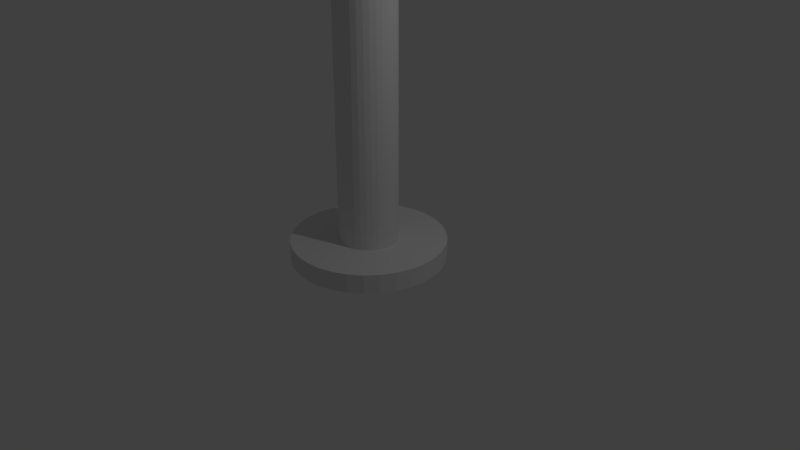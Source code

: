 # Source: Pole.blend  (saved by Blender 2.78.0; exported with 4.5.12 LTS)
import bpy
from mathutils import Matrix  # noqa: F401  (used for matrix-valued properties, if any)

bpy.ops.wm.read_factory_settings(use_empty=True)
scene = bpy.context.scene
scene.name = 'Scene'

# ---- collections
col_collection_1 = bpy.data.collections.new('Collection 1'); scene.collection.children.link(col_collection_1)

# ---- world
world_world = bpy.data.worlds.new('World'); scene.world = world_world
world_world.color = (0.05088, 0.05088, 0.05088)
world_world.use_sun_shadow = False
world_world.sun_shadow_jitter_overblur = 0.0
world_world.cycles.sampling_method = 'MANUAL'

# ---- cameras
cam_camera = bpy.data.cameras.new('Camera')
cam_camera.clip_end = 100.0
cam_camera.lens = 35.0
cam_camera.sensor_width = 32.0
cam_camera.sensor_height = 18.0
cam_camera.ortho_scale = 7.314
cam_camera.dof.focus_distance = 0.0
cam_camera.dof.aperture_fstop = 128.0

# ---- lights
light_lamp = bpy.data.lights.new('Lamp', 'POINT')
light_lamp.transmission_factor = 0.0
light_lamp.cutoff_distance = 30.0
light_lamp.energy = 100.0
light_lamp.shadow_buffer_clip_start = 1.001
light_lamp.shadow_soft_size = 0.1
light_lamp.shadow_maximum_resolution = 0.006
light_lamp.use_absolute_resolution = True

# ---- meshes
me_circle = bpy.data.meshes.new('Circle')
me_circle.from_pydata([(0.0, 1.0, 0.0), (-0.1951, 0.9808, 0.0), (-0.3827, 0.9239, 0.0), (-0.5556, 0.8315, 0.0), (-0.7071, 0.7071, 0.0), (-0.8315, 0.5556, 0.0), (-0.9239, 0.3827, 0.0), (-0.9808, 0.1951, 0.0), (-1.0, 7.55e-08, 0.0), (-0.9808, -0.1951, 0.0), (-0.9239, -0.3827, 0.0), (-0.8315, -0.5556, 0.0), (-0.7071, -0.7071, 0.0), (-0.5556, -0.8315, 0.0), (-0.3827, -0.9239, 0.0), (-0.1951, -0.9808, 0.0), (3.258e-07, -1.0, 0.0), (0.1951, -0.9808, 0.0), (0.3827, -0.9239, 0.0), (0.5556, -0.8315, 0.0), (0.7071, -0.7071, 0.0), (0.8315, -0.5556, 0.0), (0.9239, -0.3827, 0.0), (0.9808, -0.1951, 0.0), (1.0, 9.656e-07, 0.0), (0.9808, 0.1951, 0.0), (0.9239, 0.3827, 0.0), (0.8315, 0.5556, 0.0), (0.7071, 0.7071, 0.0), (0.5556, 0.8315, 0.0), (0.3827, 0.9239, 0.0), (0.1951, 0.9808, 0.0), (2.364e-07, 0.381, 0.25), (-0.07432, 0.3736, 0.25), (-0.1458, 0.352, 0.25), (-0.2116, 0.3168, 0.25), (-0.2694, 0.2694, 0.25), (-0.3168, 0.2116, 0.25), (-0.352, 0.1458, 0.25), (-0.3736, 0.07432, 0.25), (-0.381, -1.951e-08, 0.25), (-0.3736, -0.07432, 0.25), (-0.352, -0.1458, 0.25), (-0.3168, -0.2116, 0.25), (-0.2694, -0.2694, 0.25), (-0.2116, -0.3168, 0.25), (-0.1458, -0.352, 0.25), (-0.07432, -0.3736, 0.25), (1.358e-07, -0.381, 0.25), (0.07432, -0.3736, 0.25), (0.1458, -0.352, 0.25), (0.2116, -0.3168, 0.25), (0.2694, -0.2694, 0.25), (0.3168, -0.2116, 0.25), (0.352, -0.1458, 0.25), (0.3736, -0.07432, 0.25), (0.381, 3.956e-07, 0.25), (0.3736, 0.07432, 0.25), (0.352, 0.1458, 0.25), (0.3168, 0.2116, 0.25), (0.2694, 0.2694, 0.25), (0.2116, 0.3168, 0.25), (0.1458, 0.352, 0.25), (0.07432, 0.3736, 0.25), (-0.1951, 0.9808, 0.25), (0.0, 1.0, 0.25), (-0.3827, 0.9239, 0.25), (-0.5556, 0.8315, 0.25), (-0.7071, 0.7071, 0.25), (-0.8315, 0.5556, 0.25), (-0.9239, 0.3827, 0.25), (-0.9808, 0.1951, 0.25), (-1.0, 7.55e-08, 0.25), (-0.9808, -0.1951, 0.25), (-0.9239, -0.3827, 0.25), (-0.8315, -0.5556, 0.25), (-0.7071, -0.7071, 0.25), (-0.5556, -0.8315, 0.25), (-0.3827, -0.9239, 0.25), (-0.1951, -0.9808, 0.25), (3.258e-07, -1.0, 0.25), (0.1951, -0.9808, 0.25), (0.3827, -0.9239, 0.25), (0.5556, -0.8315, 0.25), (0.7071, -0.7071, 0.25), (0.8315, -0.5556, 0.25), (0.9239, -0.3827, 0.25), (0.9808, -0.1951, 0.25), (1.0, 9.656e-07, 0.25), (0.9808, 0.1951, 0.25), (0.9239, 0.3827, 0.25), (0.8315, 0.5556, 0.25), (0.7071, 0.7071, 0.25), (0.5556, 0.8315, 0.25), (0.3827, 0.9239, 0.25), (0.1951, 0.9808, 0.25), (2.364e-07, 0.381, 0.25), (-0.07432, 0.3736, 0.25), (-0.1458, 0.352, 0.25), (-0.2116, 0.3168, 0.25), (-0.2694, 0.2694, 0.25), (-0.3168, 0.2116, 0.25), (-0.352, 0.1458, 0.25), (-0.3736, 0.07432, 0.25), (-0.381, -1.951e-08, 0.25), (-0.3736, -0.07432, 0.25), (-0.352, -0.1458, 0.25), (-0.3168, -0.2116, 0.25), (-0.2694, -0.2694, 0.25), (-0.2116, -0.3168, 0.25), (-0.1458, -0.352, 0.25), (-0.07432, -0.3736, 0.25), (1.358e-07, -0.381, 0.25), (0.07432, -0.3736, 0.25), (0.1458, -0.352, 0.25), (0.2116, -0.3168, 0.25), (0.2694, -0.2694, 0.25), (0.3168, -0.2116, 0.25), (0.352, -0.1458, 0.25), (0.3736, -0.07432, 0.25), (0.381, 3.956e-07, 0.25), (0.3736, 0.07432, 0.25), (0.352, 0.1458, 0.25), (0.3168, 0.2116, 0.25), (0.2694, 0.2694, 0.25), (0.2116, 0.3168, 0.25), (0.1458, 0.352, 0.25), (0.07432, 0.3736, 0.25), (5.815e-07, 0.5816, 11.6), (-0.1135, 0.5705, 11.6), (-0.2226, 0.5374, 11.6), (-0.3231, 0.4836, 11.6), (-0.4113, 0.4113, 11.6), (-0.4836, 0.3231, 11.6), (-0.5374, 0.2226, 11.6), (-0.5705, 0.1135, 11.6), (-0.5816, -1.154e-07, 11.6), (-0.5705, -0.1135, 11.6), (-0.5374, -0.2226, 11.6), (-0.4836, -0.3231, 11.6), (-0.4113, -0.4113, 11.6), (-0.3231, -0.4836, 11.6), (-0.2226, -0.5374, 11.6), (-0.1135, -0.5705, 11.6), (4.105e-07, -0.5816, 11.6), (0.1135, -0.5705, 11.6), (0.2226, -0.5374, 11.6), (0.3231, -0.4836, 11.6), (0.4113, -0.4113, 11.6), (0.4836, -0.3231, 11.6), (0.5374, -0.2226, 11.6), (0.5705, -0.1135, 11.6), (0.5816, 5.332e-07, 11.6), (0.5705, 0.1135, 11.6), (0.5374, 0.2226, 11.6), (0.4836, 0.3231, 11.6), (0.4113, 0.4113, 11.6), (0.3231, 0.4836, 11.6), (0.2226, 0.5374, 11.6), (0.1135, 0.5705, 11.6), (-0.07432, 0.3736, 11.6), (4.347e-07, 0.381, 11.6), (-0.1458, 0.352, 11.6), (-0.2116, 0.3168, 11.6), (-0.2694, 0.2694, 11.6), (-0.3168, 0.2116, 11.6), (-0.352, 0.1458, 11.6), (-0.3736, 0.07432, 11.6), (-0.381, -1.951e-08, 11.6), (-0.3736, -0.07432, 11.6), (-0.352, -0.1458, 11.6), (-0.3168, -0.2116, 11.6), (-0.2694, -0.2694, 11.6), (-0.2116, -0.3168, 11.6), (-0.1458, -0.352, 11.6), (-0.07432, -0.3736, 11.6), (3.341e-07, -0.381, 11.6), (0.07432, -0.3736, 11.6), (0.1458, -0.352, 11.6), (0.2116, -0.3168, 11.6), (0.2694, -0.2694, 11.6), (0.3168, -0.2116, 11.6), (0.352, -0.1458, 11.6), (0.3736, -0.07432, 11.6), (0.381, 3.956e-07, 11.6), (0.3736, 0.07432, 11.6), (0.352, 0.1458, 11.6), (0.3168, 0.2116, 11.6), (0.2694, 0.2694, 11.6), (0.2116, 0.3168, 11.6), (0.1458, 0.352, 11.6), (0.07432, 0.3736, 11.6), (6.144e-07, 0.5816, 11.79), (-0.1135, 0.5705, 11.79), (-0.2226, 0.5374, 11.79), (-0.3231, 0.4836, 11.79), (-0.4113, 0.4113, 11.79), (-0.4836, 0.3231, 11.79), (-0.5374, 0.2226, 11.79), (-0.5705, 0.1135, 11.79), (-0.5816, -1.154e-07, 11.79), (-0.5705, -0.1135, 11.79), (-0.5374, -0.2226, 11.79), (-0.4836, -0.3231, 11.79), (-0.4113, -0.4113, 11.79), (-0.3231, -0.4836, 11.79), (-0.2226, -0.5374, 11.79), (-0.1135, -0.5705, 11.79), (4.434e-07, -0.5816, 11.79), (0.1135, -0.5705, 11.79), (0.2226, -0.5374, 11.79), (0.3231, -0.4836, 11.79), (0.4113, -0.4113, 11.79), (0.4836, -0.3231, 11.79), (0.5374, -0.2226, 11.79), (0.5705, -0.1135, 11.79), (0.5816, 5.332e-07, 11.79), (0.5705, 0.1135, 11.79), (0.5374, 0.2226, 11.79), (0.4836, 0.3231, 11.79), (0.4113, 0.4113, 11.79), (0.3231, 0.4836, 11.79), (0.2226, 0.5374, 11.79), (0.1135, 0.5705, 11.79)], [], [(1, 0, 31, 30, 29, 28, 27, 26, 25, 24, 23, 22, 21, 20, 19, 18, 17, 16, 15, 14, 13, 12, 11, 10, 9, 8, 7, 6, 5, 4, 3, 2), (58, 59, 123, 122), (1, 2, 66, 64), (28, 29, 93, 92), (15, 16, 80, 79), (2, 3, 67, 66), (29, 30, 94, 93), (16, 17, 81, 80), (3, 4, 68, 67), (30, 31, 95, 94), (17, 18, 82, 81), (4, 5, 69, 68), (31, 0, 65, 95), (18, 19, 83, 82), (5, 6, 70, 69), (19, 20, 84, 83), (6, 7, 71, 70), (20, 21, 85, 84), (7, 8, 72, 71), (21, 22, 86, 85), (8, 9, 73, 72), (22, 23, 87, 86), (9, 10, 74, 73), (23, 24, 88, 87), (10, 11, 75, 74), (24, 25, 89, 88), (11, 12, 76, 75), (25, 26, 90, 89), (12, 13, 77, 76), (26, 27, 91, 90), (13, 14, 78, 77), (0, 1, 64, 65), (27, 28, 92, 91), (14, 15, 79, 78), (33, 32, 65, 64), (34, 33, 64, 66), (35, 34, 66, 67), (36, 35, 67, 68), (37, 36, 68, 69), (38, 37, 69, 70), (39, 38, 70, 71), (40, 39, 71, 72), (41, 40, 72, 73), (42, 41, 73, 74), (43, 42, 74, 75), (44, 43, 75, 76), (45, 44, 76, 77), (46, 45, 77, 78), (47, 46, 78, 79), (48, 47, 79, 80), (49, 48, 80, 81), (50, 49, 81, 82), (51, 50, 82, 83), (52, 51, 83, 84), (53, 52, 84, 85), (54, 53, 85, 86), (55, 54, 86, 87), (56, 55, 87, 88), (57, 56, 88, 89), (58, 57, 89, 90), (59, 58, 90, 91), (60, 59, 91, 92), (61, 60, 92, 93), (62, 61, 93, 94), (63, 62, 94, 95), (32, 63, 95, 65), (98, 99, 163, 162), (45, 46, 110, 109), (32, 33, 97, 96), (59, 60, 124, 123), (46, 47, 111, 110), (33, 34, 98, 97), (60, 61, 125, 124), (47, 48, 112, 111), (34, 35, 99, 98), (61, 62, 126, 125), (48, 49, 113, 112), (35, 36, 100, 99), (62, 63, 127, 126), (49, 50, 114, 113), (36, 37, 101, 100), (63, 32, 96, 127), (50, 51, 115, 114), (37, 38, 102, 101), (51, 52, 116, 115), (38, 39, 103, 102), (52, 53, 117, 116), (39, 40, 104, 103), (53, 54, 118, 117), (40, 41, 105, 104), (54, 55, 119, 118), (41, 42, 106, 105), (55, 56, 120, 119), (42, 43, 107, 106), (56, 57, 121, 120), (43, 44, 108, 107), (57, 58, 122, 121), (44, 45, 109, 108), (136, 137, 201, 200), (125, 126, 190, 189), (112, 113, 177, 176), (99, 100, 164, 163), (126, 127, 191, 190), (113, 114, 178, 177), (100, 101, 165, 164), (127, 96, 161, 191), (114, 115, 179, 178), (101, 102, 166, 165), (115, 116, 180, 179), (102, 103, 167, 166), (116, 117, 181, 180), (103, 104, 168, 167), (117, 118, 182, 181), (104, 105, 169, 168), (118, 119, 183, 182), (105, 106, 170, 169), (119, 120, 184, 183), (106, 107, 171, 170), (120, 121, 185, 184), (107, 108, 172, 171), (121, 122, 186, 185), (108, 109, 173, 172), (122, 123, 187, 186), (109, 110, 174, 173), (96, 97, 160, 161), (123, 124, 188, 187), (110, 111, 175, 174), (97, 98, 162, 160), (124, 125, 189, 188), (111, 112, 176, 175), (129, 128, 161, 160), (130, 129, 160, 162), (131, 130, 162, 163), (132, 131, 163, 164), (133, 132, 164, 165), (134, 133, 165, 166), (135, 134, 166, 167), (136, 135, 167, 168), (137, 136, 168, 169), (138, 137, 169, 170), (139, 138, 170, 171), (140, 139, 171, 172), (141, 140, 172, 173), (142, 141, 173, 174), (143, 142, 174, 175), (144, 143, 175, 176), (145, 144, 176, 177), (146, 145, 177, 178), (147, 146, 178, 179), (148, 147, 179, 180), (149, 148, 180, 181), (150, 149, 181, 182), (151, 150, 182, 183), (152, 151, 183, 184), (153, 152, 184, 185), (154, 153, 185, 186), (155, 154, 186, 187), (156, 155, 187, 188), (157, 156, 188, 189), (158, 157, 189, 190), (159, 158, 190, 191), (128, 159, 191, 161), (193, 194, 195, 196, 197, 198, 199, 200, 201, 202, 203, 204, 205, 206, 207, 208, 209, 210, 211, 212, 213, 214, 215, 216, 217, 218, 219, 220, 221, 222, 223, 192), (150, 151, 215, 214), (137, 138, 202, 201), (151, 152, 216, 215), (138, 139, 203, 202), (152, 153, 217, 216), (139, 140, 204, 203), (153, 154, 218, 217), (140, 141, 205, 204), (154, 155, 219, 218), (141, 142, 206, 205), (128, 129, 193, 192), (155, 156, 220, 219), (142, 143, 207, 206), (129, 130, 194, 193), (156, 157, 221, 220), (143, 144, 208, 207), (130, 131, 195, 194), (157, 158, 222, 221), (144, 145, 209, 208), (131, 132, 196, 195), (158, 159, 223, 222), (145, 146, 210, 209), (132, 133, 197, 196), (159, 128, 192, 223), (146, 147, 211, 210), (133, 134, 198, 197), (147, 148, 212, 211), (134, 135, 199, 198), (148, 149, 213, 212), (135, 136, 200, 199), (149, 150, 214, 213)])
me_circle.use_remesh_preserve_volume = False
me_circle.use_remesh_preserve_attributes = False
me_circle.use_mirror_vertex_groups = False
me_circle.update()

# ---- objects
ob_circle = bpy.data.objects.new('Circle', me_circle)
ob_lamp = bpy.data.objects.new('Lamp', light_lamp)
ob_camera = bpy.data.objects.new('Camera', cam_camera)

# ---- transforms, parenting, visibility, modifiers, constraints
ob_circle.location = (0.0, 0.0, 0.0)
ob_circle.lineart.crease_threshold = 0.0
ob_lamp.location = (4.076, 1.005, 5.904)
ob_lamp.rotation_euler = (0.6503, 0.05522, 1.866)
ob_lamp.lock_rotations_4d = False
ob_lamp.empty_display_type = 'ARROWS'
ob_lamp.color = (0.0, 0.0, 0.0, 0.0)
ob_lamp.lineart.crease_threshold = 0.0
ob_camera.location = (7.481, -6.508, 5.344)
ob_camera.rotation_euler = (1.109, 0.0, 0.8149)
ob_camera.lock_rotations_4d = False
ob_camera.empty_display_type = 'ARROWS'
ob_camera.color = (0.0, 0.0, 0.0, 0.0)
ob_camera.display_type = 'WIRE'
ob_camera.lineart.crease_threshold = 0.0

# ---- collection membership
col_collection_1.objects.link(ob_circle)
col_collection_1.objects.link(ob_lamp)
col_collection_1.objects.link(ob_camera)

# ---- scene / render settings (as saved in the file)
scene.camera = ob_camera
scene.frame_start = 1; scene.frame_end = 250; scene.frame_set(1)
scene.render.engine = 'BLENDER_EEVEE_NEXT'
scene.render.resolution_percentage = 50
scene.render.dither_intensity = 0.0
scene.cycles.use_denoising = False
scene.cycles.samples = 128
scene.cycles.sampling_pattern = 'TABULATED_SOBOL'
scene.cycles.light_sampling_threshold = 0.0
scene.cycles.use_adaptive_sampling = False
scene.cycles.use_light_tree = False
scene.cycles.blur_glossy = 0.0
scene.cycles.sample_clamp_indirect = 0.0
scene.view_settings.view_transform = 'Standard'
bpy.context.view_layer.update()
